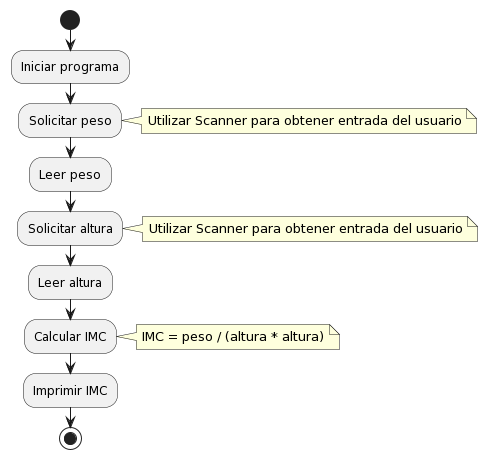

The diagram above was rendered by PlantUML. Its source (embedded in the PNG):
@startuml
start
:Iniciar programa;
:Solicitar peso;
note right: Utilizar Scanner para obtener entrada del usuario
:Leer peso;
:Solicitar altura;
note right: Utilizar Scanner para obtener entrada del usuario
:Leer altura;
:Calcular IMC;
note right: IMC = peso / (altura * altura)
:Imprimir IMC;
stop
@enduml